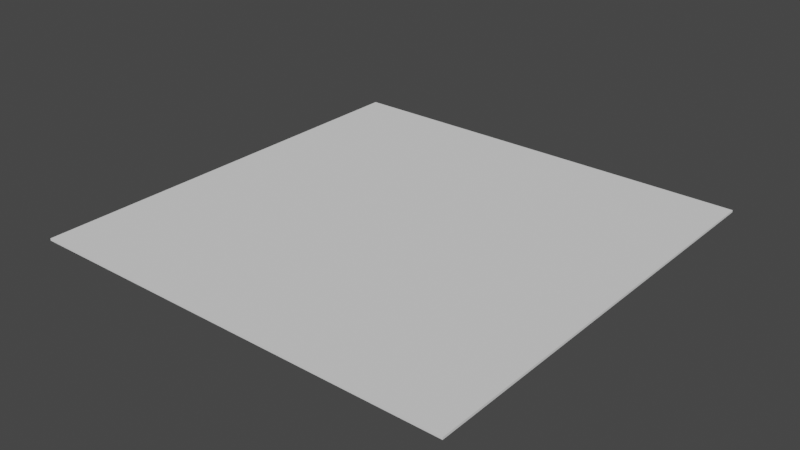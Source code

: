 # Source: Plane.blend  (saved by Blender 3.5.10; exported with 4.5.12 LTS)
import bpy
from mathutils import Matrix  # noqa: F401  (used for matrix-valued properties, if any)

bpy.ops.wm.read_factory_settings(use_empty=True)
scene = bpy.context.scene
scene.name = 'Scene'

# ---- collections
col_collection = bpy.data.collections.new('Collection'); scene.collection.children.link(col_collection)

# ---- world
world_world = bpy.data.worlds.new('World'); scene.world = world_world
world_world.use_nodes = True; world_world.node_tree.nodes.clear()
_N = world_world.node_tree.nodes; _L = world_world.node_tree.links
n0 = _N.new('ShaderNodeOutputWorld'); n0.name = 'World Output'; n0.location = (300, 300)
n1 = _N.new('ShaderNodeBackground'); n1.name = 'Background'; n1.location = (10, 300)
n1.inputs[0].default_value = (0.05088, 0.05088, 0.05088, 1.0)
_L.new(n1.outputs[0], n0.inputs[0])
n0.is_active_output = True
world_world.color = (0.05088, 0.05088, 0.05088)
world_world.use_sun_shadow = False
world_world.sun_shadow_jitter_overblur = 0.0

# ---- meshes
me_plane = bpy.data.meshes.new('Plane')
me_plane.from_pydata([(-1.0, -1.0, 0.0), (1.0, -1.0, 0.0), (-1.0, 1.0, 0.0), (1.0, 1.0, 0.0)], [], [(0, 1, 3, 2)])
_uv = me_plane.uv_layers.new(name='UVMap')
_uv.uv.foreach_set('vector', [0.0, 0.0, 1.0, 0.0, 1.0, 1.0, 0.0, 1.0])
me_plane.update()

# ---- objects
ob_plane_col = bpy.data.objects.new('Plane-col', me_plane)

# ---- transforms, parenting, visibility, modifiers, constraints
ob_plane_col.location = (0.0, 0.0, 0.0)
ob_plane_col.scale = (10.0, 10.0, 10.0)
_m = ob_plane_col.modifiers.new('Solidify', 'SOLIDIFY')

# ---- collection membership
col_collection.objects.link(ob_plane_col)

# ---- scene / render settings (as saved in the file)
scene.frame_start = 1; scene.frame_end = 250; scene.frame_set(1)
scene.render.engine = 'BLENDER_EEVEE_NEXT'
scene.cycles.sampling_pattern = 'TABULATED_SOBOL'
scene.view_settings.view_transform = 'Filmic'
bpy.context.view_layer.update()

# ---- added for rendering (the .blend has no active camera and no usable light): camera, sun
cam_auto = bpy.data.cameras.new('AutoCamera')
cam_auto.lens = 50.0
cam_auto.sensor_width = 36.0
cam_auto.clip_end = 1000.0
ob_auto_camera = bpy.data.objects.new('AutoCamera', cam_auto)
scene.collection.objects.link(ob_auto_camera)
ob_auto_camera.location = (26.1695, -31.4034, 20.8856)
ob_auto_camera.rotation_euler = (1.09748, -7.21219e-08, 0.694738)
scene.camera = ob_auto_camera
light_auto_sun = bpy.data.lights.new('AutoSun', 'SUN')
light_auto_sun.energy = 3.0
light_auto_sun.angle = 0.0523599
ob_auto_sun = bpy.data.objects.new('AutoSun', light_auto_sun)
scene.collection.objects.link(ob_auto_sun)
ob_auto_sun.rotation_euler = (0.872665, 0.174533, 0.523599)
bpy.context.view_layer.update()
